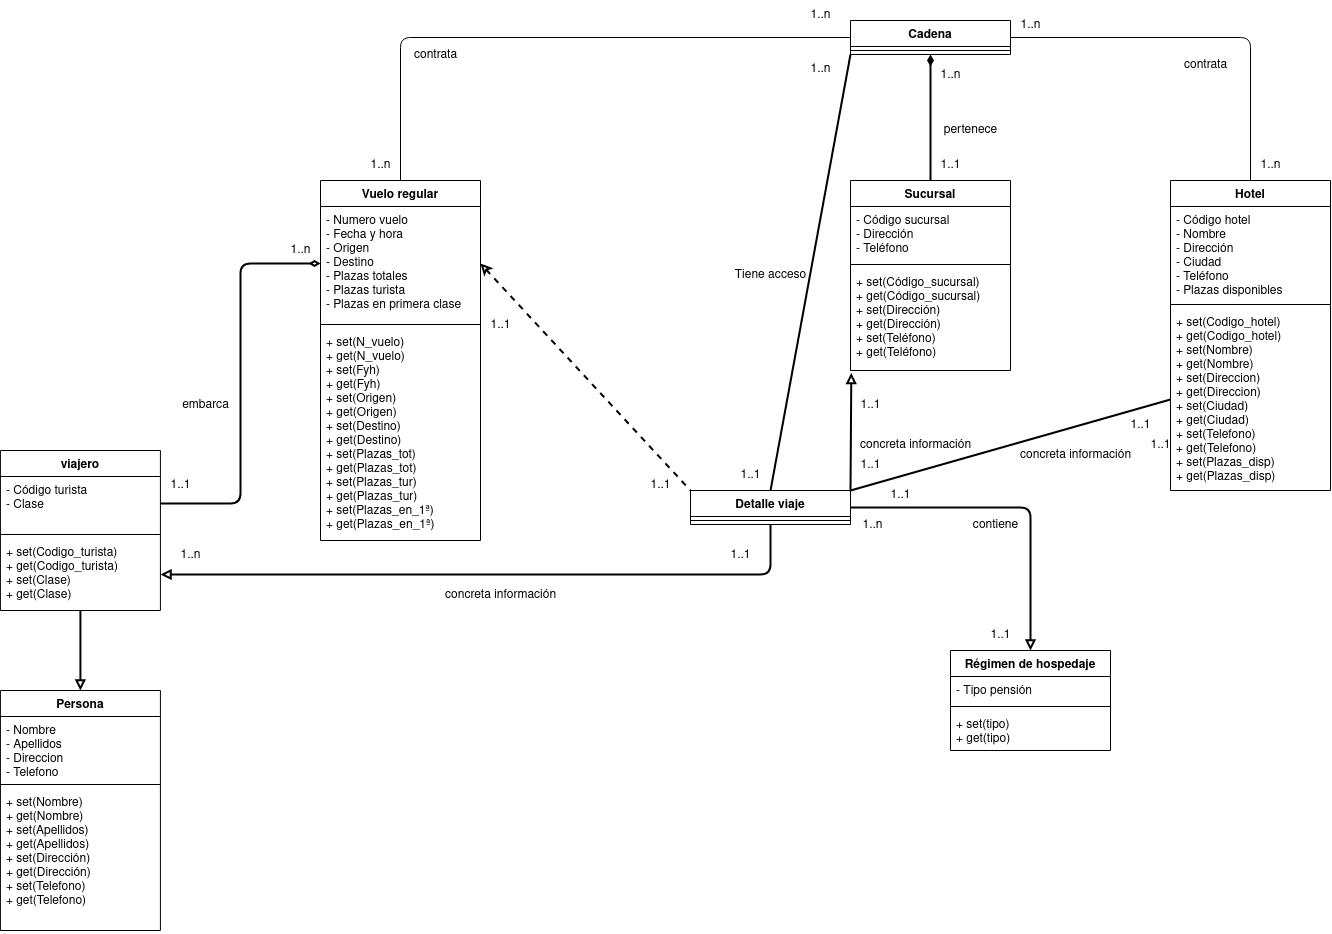

The diagram above was exported from draw.io. Its source (the exported page's mxGraphModel, read from the mxfile embedded in the PNG):
<mxGraphModel dx="2514" dy="907" grid="1" gridSize="10" guides="1" tooltips="1" connect="1" arrows="1" fold="1" page="1" pageScale="1" pageWidth="827" pageHeight="1169" math="0" shadow="0">
  <root>
    <mxCell id="0" />
    <mxCell id="1" parent="0" />
    <mxCell id="JdSMhsF9FctJAinWYd9K-1" value="Persona" style="swimlane;fontStyle=1;align=center;verticalAlign=top;childLayout=stackLayout;horizontal=1;startSize=26;horizontalStack=0;resizeParent=1;resizeParentMax=0;resizeLast=0;collapsible=1;marginBottom=0;" parent="1" vertex="1">
      <mxGeometry x="-530.0799999999999" y="750" width="160" height="240" as="geometry" />
    </mxCell>
    <mxCell id="JdSMhsF9FctJAinWYd9K-2" value="- Nombre&#10;- Apellidos&#10;- Direccion&#10;- Telefono&#10;" style="text;strokeColor=none;fillColor=none;align=left;verticalAlign=top;spacingLeft=4;spacingRight=4;overflow=hidden;rotatable=0;points=[[0,0.5],[1,0.5]];portConstraint=eastwest;" parent="JdSMhsF9FctJAinWYd9K-1" vertex="1">
      <mxGeometry y="26" width="160" height="64" as="geometry" />
    </mxCell>
    <mxCell id="JdSMhsF9FctJAinWYd9K-3" value="" style="line;strokeWidth=1;fillColor=none;align=left;verticalAlign=middle;spacingTop=-1;spacingLeft=3;spacingRight=3;rotatable=0;labelPosition=right;points=[];portConstraint=eastwest;strokeColor=inherit;" parent="JdSMhsF9FctJAinWYd9K-1" vertex="1">
      <mxGeometry y="90" width="160" height="8" as="geometry" />
    </mxCell>
    <mxCell id="JdSMhsF9FctJAinWYd9K-4" value="+ set(Nombre)&#10;+ get(Nombre)&#10;+ set(Apellidos)&#10;+ get(Apellidos)&#10;+ set(Dirección)&#10;+ get(Dirección)&#10;+ set(Telefono)&#10;+ get(Telefono)" style="text;strokeColor=none;fillColor=none;align=left;verticalAlign=top;spacingLeft=4;spacingRight=4;overflow=hidden;rotatable=0;points=[[0,0.5],[1,0.5]];portConstraint=eastwest;" parent="JdSMhsF9FctJAinWYd9K-1" vertex="1">
      <mxGeometry y="98" width="160" height="142" as="geometry" />
    </mxCell>
    <mxCell id="JdSMhsF9FctJAinWYd9K-29" style="edgeStyle=orthogonalEdgeStyle;rounded=1;sketch=0;orthogonalLoop=1;jettySize=auto;html=1;exitX=1;exitY=0.5;exitDx=0;exitDy=0;entryX=0.5;entryY=0;entryDx=0;entryDy=0;shadow=0;strokeWidth=1;endArrow=none;endFill=0;" parent="1" source="JdSMhsF9FctJAinWYd9K-5" target="JdSMhsF9FctJAinWYd9K-13" edge="1">
      <mxGeometry relative="1" as="geometry" />
    </mxCell>
    <mxCell id="JdSMhsF9FctJAinWYd9K-30" style="edgeStyle=orthogonalEdgeStyle;rounded=1;sketch=0;orthogonalLoop=1;jettySize=auto;html=1;exitX=0;exitY=0.5;exitDx=0;exitDy=0;entryX=0.5;entryY=0;entryDx=0;entryDy=0;shadow=0;strokeWidth=1;endArrow=none;endFill=0;" parent="1" source="JdSMhsF9FctJAinWYd9K-5" target="JdSMhsF9FctJAinWYd9K-17" edge="1">
      <mxGeometry relative="1" as="geometry" />
    </mxCell>
    <mxCell id="JdSMhsF9FctJAinWYd9K-5" value="Cadena" style="swimlane;fontStyle=1;align=center;verticalAlign=top;childLayout=stackLayout;horizontal=1;startSize=26;horizontalStack=0;resizeParent=1;resizeParentMax=0;resizeLast=0;collapsible=1;marginBottom=0;" parent="1" vertex="1">
      <mxGeometry x="320" y="80" width="160" height="34" as="geometry" />
    </mxCell>
    <mxCell id="JdSMhsF9FctJAinWYd9K-7" value="" style="line;strokeWidth=1;fillColor=none;align=left;verticalAlign=middle;spacingTop=-1;spacingLeft=3;spacingRight=3;rotatable=0;labelPosition=right;points=[];portConstraint=eastwest;strokeColor=inherit;" parent="JdSMhsF9FctJAinWYd9K-5" vertex="1">
      <mxGeometry y="26" width="160" height="8" as="geometry" />
    </mxCell>
    <mxCell id="JdSMhsF9FctJAinWYd9K-28" style="edgeStyle=orthogonalEdgeStyle;rounded=1;sketch=0;orthogonalLoop=1;jettySize=auto;html=1;exitX=0.5;exitY=0;exitDx=0;exitDy=0;entryX=0.5;entryY=1;entryDx=0;entryDy=0;shadow=0;strokeWidth=2;endArrow=diamondThin;endFill=1;" parent="1" source="JdSMhsF9FctJAinWYd9K-9" target="JdSMhsF9FctJAinWYd9K-5" edge="1">
      <mxGeometry relative="1" as="geometry" />
    </mxCell>
    <mxCell id="JdSMhsF9FctJAinWYd9K-9" value="Sucursal" style="swimlane;fontStyle=1;align=center;verticalAlign=top;childLayout=stackLayout;horizontal=1;startSize=26;horizontalStack=0;resizeParent=1;resizeParentMax=0;resizeLast=0;collapsible=1;marginBottom=0;" parent="1" vertex="1">
      <mxGeometry x="320" y="240" width="160" height="190" as="geometry" />
    </mxCell>
    <mxCell id="JdSMhsF9FctJAinWYd9K-10" value="- Código sucursal&#10;- Dirección&#10;- Teléfono&#10;" style="text;strokeColor=none;fillColor=none;align=left;verticalAlign=top;spacingLeft=4;spacingRight=4;overflow=hidden;rotatable=0;points=[[0,0.5],[1,0.5]];portConstraint=eastwest;" parent="JdSMhsF9FctJAinWYd9K-9" vertex="1">
      <mxGeometry y="26" width="160" height="54" as="geometry" />
    </mxCell>
    <mxCell id="JdSMhsF9FctJAinWYd9K-11" value="" style="line;strokeWidth=1;fillColor=none;align=left;verticalAlign=middle;spacingTop=-1;spacingLeft=3;spacingRight=3;rotatable=0;labelPosition=right;points=[];portConstraint=eastwest;strokeColor=inherit;" parent="JdSMhsF9FctJAinWYd9K-9" vertex="1">
      <mxGeometry y="80" width="160" height="8" as="geometry" />
    </mxCell>
    <mxCell id="JdSMhsF9FctJAinWYd9K-12" value="+ set(Código_sucursal)&#10;+ get(Código_sucursal)&#10;+ set(Dirección)&#10;+ get(Dirección)&#10;+ set(Teléfono)&#10;+ get(Teléfono)&#10;&#10;&#10;&#10;&#10;&#10;&#10;&#10;" style="text;strokeColor=none;fillColor=none;align=left;verticalAlign=top;spacingLeft=4;spacingRight=4;overflow=hidden;rotatable=0;points=[[0,0.5],[1,0.5]];portConstraint=eastwest;" parent="JdSMhsF9FctJAinWYd9K-9" vertex="1">
      <mxGeometry y="88" width="160" height="102" as="geometry" />
    </mxCell>
    <mxCell id="JdSMhsF9FctJAinWYd9K-13" value="Hotel" style="swimlane;fontStyle=1;align=center;verticalAlign=top;childLayout=stackLayout;horizontal=1;startSize=26;horizontalStack=0;resizeParent=1;resizeParentMax=0;resizeLast=0;collapsible=1;marginBottom=0;" parent="1" vertex="1">
      <mxGeometry x="640" y="240" width="160" height="310" as="geometry" />
    </mxCell>
    <mxCell id="JdSMhsF9FctJAinWYd9K-14" value="- Código hotel&#10;- Nombre&#10;- Dirección&#10;- Ciudad&#10;- Teléfono&#10;- Plazas disponibles&#10;" style="text;strokeColor=none;fillColor=none;align=left;verticalAlign=top;spacingLeft=4;spacingRight=4;overflow=hidden;rotatable=0;points=[[0,0.5],[1,0.5]];portConstraint=eastwest;" parent="JdSMhsF9FctJAinWYd9K-13" vertex="1">
      <mxGeometry y="26" width="160" height="94" as="geometry" />
    </mxCell>
    <mxCell id="JdSMhsF9FctJAinWYd9K-15" value="" style="line;strokeWidth=1;fillColor=none;align=left;verticalAlign=middle;spacingTop=-1;spacingLeft=3;spacingRight=3;rotatable=0;labelPosition=right;points=[];portConstraint=eastwest;strokeColor=inherit;" parent="JdSMhsF9FctJAinWYd9K-13" vertex="1">
      <mxGeometry y="120" width="160" height="8" as="geometry" />
    </mxCell>
    <mxCell id="JdSMhsF9FctJAinWYd9K-16" value="+ set(Codigo_hotel)&#10;+ get(Codigo_hotel)&#10;+ set(Nombre)&#10;+ get(Nombre)&#10;+ set(Direccion)&#10;+ get(Direccion)&#10;+ set(Ciudad)&#10;+ get(Ciudad)&#10;+ set(Telefono)&#10;+ get(Telefono)&#10;+ set(Plazas_disp)&#10;+ get(Plazas_disp)" style="text;strokeColor=none;fillColor=none;align=left;verticalAlign=top;spacingLeft=4;spacingRight=4;overflow=hidden;rotatable=0;points=[[0,0.5],[1,0.5]];portConstraint=eastwest;" parent="JdSMhsF9FctJAinWYd9K-13" vertex="1">
      <mxGeometry y="128" width="160" height="182" as="geometry" />
    </mxCell>
    <mxCell id="JdSMhsF9FctJAinWYd9K-17" value="Vuelo regular" style="swimlane;fontStyle=1;align=center;verticalAlign=top;childLayout=stackLayout;horizontal=1;startSize=26;horizontalStack=0;resizeParent=1;resizeParentMax=0;resizeLast=0;collapsible=1;marginBottom=0;" parent="1" vertex="1">
      <mxGeometry x="-210" y="240" width="160" height="360" as="geometry" />
    </mxCell>
    <mxCell id="JdSMhsF9FctJAinWYd9K-18" value="- Numero vuelo&#10;- Fecha y hora&#10;- Origen&#10;- Destino&#10;- Plazas totales&#10;- Plazas turista&#10;- Plazas en primera clase&#10; " style="text;strokeColor=none;fillColor=none;align=left;verticalAlign=top;spacingLeft=4;spacingRight=4;overflow=hidden;rotatable=0;points=[[0,0.5],[1,0.5]];portConstraint=eastwest;" parent="JdSMhsF9FctJAinWYd9K-17" vertex="1">
      <mxGeometry y="26" width="160" height="114" as="geometry" />
    </mxCell>
    <mxCell id="JdSMhsF9FctJAinWYd9K-19" value="" style="line;strokeWidth=1;fillColor=none;align=left;verticalAlign=middle;spacingTop=-1;spacingLeft=3;spacingRight=3;rotatable=0;labelPosition=right;points=[];portConstraint=eastwest;strokeColor=inherit;" parent="JdSMhsF9FctJAinWYd9K-17" vertex="1">
      <mxGeometry y="140" width="160" height="8" as="geometry" />
    </mxCell>
    <mxCell id="JdSMhsF9FctJAinWYd9K-20" value="+ set(N_vuelo)&#10;+ get(N_vuelo)&#10;+ set(Fyh)&#10;+ get(Fyh)&#10;+ set(Origen)&#10;+ get(Origen)&#10;+ set(Destino)&#10;+ get(Destino)&#10;+ set(Plazas_tot)&#10;+ get(Plazas_tot)&#10;+ set(Plazas_tur)&#10;+ get(Plazas_tur)&#10;+ set(Plazas_en_1ª)&#10;+ get(Plazas_en_1ª)&#10;" style="text;strokeColor=none;fillColor=none;align=left;verticalAlign=top;spacingLeft=4;spacingRight=4;overflow=hidden;rotatable=0;points=[[0,0.5],[1,0.5]];portConstraint=eastwest;" parent="JdSMhsF9FctJAinWYd9K-17" vertex="1">
      <mxGeometry y="148" width="160" height="212" as="geometry" />
    </mxCell>
    <mxCell id="JdSMhsF9FctJAinWYd9K-25" style="edgeStyle=orthogonalEdgeStyle;rounded=1;orthogonalLoop=1;jettySize=auto;html=1;exitX=0.5;exitY=1;exitDx=0;exitDy=0;entryX=0.5;entryY=0;entryDx=0;entryDy=0;endArrow=block;endFill=0;shadow=0;strokeWidth=2;" parent="1" source="JdSMhsF9FctJAinWYd9K-21" target="JdSMhsF9FctJAinWYd9K-1" edge="1">
      <mxGeometry relative="1" as="geometry" />
    </mxCell>
    <mxCell id="JdSMhsF9FctJAinWYd9K-21" value="viajero" style="swimlane;fontStyle=1;align=center;verticalAlign=top;childLayout=stackLayout;horizontal=1;startSize=26;horizontalStack=0;resizeParent=1;resizeParentMax=0;resizeLast=0;collapsible=1;marginBottom=0;" parent="1" vertex="1">
      <mxGeometry x="-530.0799999999999" y="510" width="160" height="160" as="geometry" />
    </mxCell>
    <mxCell id="JdSMhsF9FctJAinWYd9K-22" value="- Código turista&#10;- Clase" style="text;strokeColor=none;fillColor=none;align=left;verticalAlign=top;spacingLeft=4;spacingRight=4;overflow=hidden;rotatable=0;points=[[0,0.5],[1,0.5]];portConstraint=eastwest;" parent="JdSMhsF9FctJAinWYd9K-21" vertex="1">
      <mxGeometry y="26" width="160" height="54" as="geometry" />
    </mxCell>
    <mxCell id="JdSMhsF9FctJAinWYd9K-23" value="" style="line;strokeWidth=1;fillColor=none;align=left;verticalAlign=middle;spacingTop=-1;spacingLeft=3;spacingRight=3;rotatable=0;labelPosition=right;points=[];portConstraint=eastwest;strokeColor=inherit;" parent="JdSMhsF9FctJAinWYd9K-21" vertex="1">
      <mxGeometry y="80" width="160" height="8" as="geometry" />
    </mxCell>
    <mxCell id="JdSMhsF9FctJAinWYd9K-24" value="+ set(Codigo_turista)&#10;+ get(Codigo_turista)&#10;+ set(Clase)&#10;+ get(Clase)" style="text;strokeColor=none;fillColor=none;align=left;verticalAlign=top;spacingLeft=4;spacingRight=4;overflow=hidden;rotatable=0;points=[[0,0.5],[1,0.5]];portConstraint=eastwest;" parent="JdSMhsF9FctJAinWYd9K-21" vertex="1">
      <mxGeometry y="88" width="160" height="72" as="geometry" />
    </mxCell>
    <mxCell id="JdSMhsF9FctJAinWYd9K-32" value="1..n" style="text;html=1;align=center;verticalAlign=middle;resizable=0;points=[];autosize=1;strokeColor=none;fillColor=none;" parent="1" vertex="1">
      <mxGeometry x="400" y="120" width="40" height="30" as="geometry" />
    </mxCell>
    <mxCell id="JdSMhsF9FctJAinWYd9K-34" value="1..n" style="text;html=1;align=center;verticalAlign=middle;resizable=0;points=[];autosize=1;strokeColor=none;fillColor=none;" parent="1" vertex="1">
      <mxGeometry x="480" y="70" width="40" height="30" as="geometry" />
    </mxCell>
    <mxCell id="JdSMhsF9FctJAinWYd9K-37" value="1..n" style="text;html=1;align=center;verticalAlign=middle;resizable=0;points=[];autosize=1;strokeColor=none;fillColor=none;" parent="1" vertex="1">
      <mxGeometry x="270" y="60" width="40" height="30" as="geometry" />
    </mxCell>
    <mxCell id="AL4pqM0GW25x5PPiIJvI-7" style="edgeStyle=none;rounded=0;orthogonalLoop=1;jettySize=auto;html=1;exitX=1;exitY=0;exitDx=0;exitDy=0;entryX=0.005;entryY=1.024;entryDx=0;entryDy=0;entryPerimeter=0;endArrow=block;endFill=0;startArrow=none;startFill=0;strokeWidth=2;" parent="1" source="JdSMhsF9FctJAinWYd9K-39" target="JdSMhsF9FctJAinWYd9K-12" edge="1">
      <mxGeometry relative="1" as="geometry" />
    </mxCell>
    <mxCell id="AL4pqM0GW25x5PPiIJvI-8" style="edgeStyle=none;rounded=0;orthogonalLoop=1;jettySize=auto;html=1;exitX=1;exitY=0;exitDx=0;exitDy=0;entryX=0;entryY=0.5;entryDx=0;entryDy=0;endArrow=none;endFill=0;startArrow=none;startFill=0;strokeWidth=2;" parent="1" source="JdSMhsF9FctJAinWYd9K-39" target="JdSMhsF9FctJAinWYd9K-16" edge="1">
      <mxGeometry relative="1" as="geometry" />
    </mxCell>
    <mxCell id="AL4pqM0GW25x5PPiIJvI-37" style="edgeStyle=none;rounded=1;orthogonalLoop=1;jettySize=auto;html=1;exitX=0.5;exitY=0;exitDx=0;exitDy=0;entryX=0;entryY=1;entryDx=0;entryDy=0;strokeWidth=2;startArrow=none;startFill=0;endArrow=none;endFill=0;" parent="1" source="JdSMhsF9FctJAinWYd9K-39" target="JdSMhsF9FctJAinWYd9K-5" edge="1">
      <mxGeometry relative="1" as="geometry" />
    </mxCell>
    <mxCell id="JdSMhsF9FctJAinWYd9K-39" value="Detalle viaje" style="swimlane;fontStyle=1;align=center;verticalAlign=top;childLayout=stackLayout;horizontal=1;startSize=26;horizontalStack=0;resizeParent=1;resizeParentMax=0;resizeLast=0;collapsible=1;marginBottom=0;" parent="1" vertex="1">
      <mxGeometry x="160" y="550" width="160" height="34" as="geometry" />
    </mxCell>
    <mxCell id="JdSMhsF9FctJAinWYd9K-41" value="" style="line;strokeWidth=1;fillColor=none;align=left;verticalAlign=middle;spacingTop=-1;spacingLeft=3;spacingRight=3;rotatable=0;labelPosition=right;points=[];portConstraint=eastwest;strokeColor=inherit;" parent="JdSMhsF9FctJAinWYd9K-39" vertex="1">
      <mxGeometry y="26" width="160" height="8" as="geometry" />
    </mxCell>
    <mxCell id="AL4pqM0GW25x5PPiIJvI-10" style="edgeStyle=orthogonalEdgeStyle;rounded=1;orthogonalLoop=1;jettySize=auto;html=1;exitX=1;exitY=0.5;exitDx=0;exitDy=0;entryX=0;entryY=0.5;entryDx=0;entryDy=0;strokeWidth=2;endArrow=diamondThin;endFill=0;" parent="1" source="JdSMhsF9FctJAinWYd9K-22" target="JdSMhsF9FctJAinWYd9K-18" edge="1">
      <mxGeometry relative="1" as="geometry" />
    </mxCell>
    <mxCell id="AL4pqM0GW25x5PPiIJvI-12" style="edgeStyle=orthogonalEdgeStyle;rounded=1;orthogonalLoop=1;jettySize=auto;html=1;exitX=1;exitY=0.5;exitDx=0;exitDy=0;strokeWidth=2;startArrow=block;startFill=0;endArrow=none;endFill=0;entryX=0.5;entryY=1;entryDx=0;entryDy=0;" parent="1" source="JdSMhsF9FctJAinWYd9K-24" target="JdSMhsF9FctJAinWYd9K-39" edge="1">
      <mxGeometry relative="1" as="geometry">
        <mxPoint x="160" y="610" as="targetPoint" />
        <Array as="points">
          <mxPoint x="240" y="634" />
        </Array>
      </mxGeometry>
    </mxCell>
    <mxCell id="AL4pqM0GW25x5PPiIJvI-23" style="edgeStyle=orthogonalEdgeStyle;rounded=1;orthogonalLoop=1;jettySize=auto;html=1;exitX=0.5;exitY=0;exitDx=0;exitDy=0;entryX=1;entryY=0.5;entryDx=0;entryDy=0;strokeWidth=2;startArrow=block;startFill=0;endArrow=none;endFill=0;" parent="1" source="AL4pqM0GW25x5PPiIJvI-13" target="JdSMhsF9FctJAinWYd9K-39" edge="1">
      <mxGeometry relative="1" as="geometry" />
    </mxCell>
    <mxCell id="AL4pqM0GW25x5PPiIJvI-13" value="Régimen de hospedaje" style="swimlane;fontStyle=1;align=center;verticalAlign=top;childLayout=stackLayout;horizontal=1;startSize=26;horizontalStack=0;resizeParent=1;resizeParentMax=0;resizeLast=0;collapsible=1;marginBottom=0;" parent="1" vertex="1">
      <mxGeometry x="420" y="710" width="160" height="100" as="geometry" />
    </mxCell>
    <mxCell id="AL4pqM0GW25x5PPiIJvI-14" value="- Tipo pensión" style="text;strokeColor=none;fillColor=none;align=left;verticalAlign=top;spacingLeft=4;spacingRight=4;overflow=hidden;rotatable=0;points=[[0,0.5],[1,0.5]];portConstraint=eastwest;" parent="AL4pqM0GW25x5PPiIJvI-13" vertex="1">
      <mxGeometry y="26" width="160" height="26" as="geometry" />
    </mxCell>
    <mxCell id="AL4pqM0GW25x5PPiIJvI-15" value="" style="line;strokeWidth=1;fillColor=none;align=left;verticalAlign=middle;spacingTop=-1;spacingLeft=3;spacingRight=3;rotatable=0;labelPosition=right;points=[];portConstraint=eastwest;strokeColor=inherit;" parent="AL4pqM0GW25x5PPiIJvI-13" vertex="1">
      <mxGeometry y="52" width="160" height="8" as="geometry" />
    </mxCell>
    <mxCell id="AL4pqM0GW25x5PPiIJvI-16" value="+ set(tipo)&#10;+ get(tipo)&#10;" style="text;strokeColor=none;fillColor=none;align=left;verticalAlign=top;spacingLeft=4;spacingRight=4;overflow=hidden;rotatable=0;points=[[0,0.5],[1,0.5]];portConstraint=eastwest;" parent="AL4pqM0GW25x5PPiIJvI-13" vertex="1">
      <mxGeometry y="60" width="160" height="40" as="geometry" />
    </mxCell>
    <mxCell id="AL4pqM0GW25x5PPiIJvI-24" value="1..n" style="text;html=1;align=center;verticalAlign=middle;resizable=0;points=[];autosize=1;strokeColor=none;fillColor=none;" parent="1" vertex="1">
      <mxGeometry x="-360" y="600" width="40" height="30" as="geometry" />
    </mxCell>
    <mxCell id="AL4pqM0GW25x5PPiIJvI-26" value="1..1" style="text;html=1;align=center;verticalAlign=middle;resizable=0;points=[];autosize=1;strokeColor=none;fillColor=none;" parent="1" vertex="1">
      <mxGeometry x="320" y="450" width="40" height="30" as="geometry" />
    </mxCell>
    <mxCell id="AL4pqM0GW25x5PPiIJvI-27" value="1..1" style="text;html=1;align=center;verticalAlign=middle;resizable=0;points=[];autosize=1;strokeColor=none;fillColor=none;" parent="1" vertex="1">
      <mxGeometry x="590" y="470" width="40" height="30" as="geometry" />
    </mxCell>
    <mxCell id="AL4pqM0GW25x5PPiIJvI-28" value="1..1" style="text;html=1;align=center;verticalAlign=middle;resizable=0;points=[];autosize=1;strokeColor=none;fillColor=none;" parent="1" vertex="1">
      <mxGeometry x="450" y="680" width="40" height="30" as="geometry" />
    </mxCell>
    <mxCell id="AL4pqM0GW25x5PPiIJvI-32" value="1..1" style="text;html=1;align=center;verticalAlign=middle;resizable=0;points=[];autosize=1;strokeColor=none;fillColor=none;" parent="1" vertex="1">
      <mxGeometry x="-370.08" y="530" width="40" height="30" as="geometry" />
    </mxCell>
    <mxCell id="AL4pqM0GW25x5PPiIJvI-33" value="1..n" style="text;html=1;align=center;verticalAlign=middle;resizable=0;points=[];autosize=1;strokeColor=none;fillColor=none;" parent="1" vertex="1">
      <mxGeometry x="322" y="570" width="40" height="30" as="geometry" />
    </mxCell>
    <mxCell id="AL4pqM0GW25x5PPiIJvI-34" value="1..n" style="text;html=1;align=center;verticalAlign=middle;resizable=0;points=[];autosize=1;strokeColor=none;fillColor=none;" parent="1" vertex="1">
      <mxGeometry x="720" y="210" width="40" height="30" as="geometry" />
    </mxCell>
    <mxCell id="AL4pqM0GW25x5PPiIJvI-35" value="embarca" style="text;html=1;align=center;verticalAlign=middle;resizable=0;points=[];autosize=1;strokeColor=none;fillColor=none;" parent="1" vertex="1">
      <mxGeometry x="-360" y="450" width="70" height="30" as="geometry" />
    </mxCell>
    <mxCell id="AL4pqM0GW25x5PPiIJvI-36" style="rounded=1;orthogonalLoop=1;jettySize=auto;html=1;exitX=1;exitY=0.5;exitDx=0;exitDy=0;entryX=0;entryY=0;entryDx=0;entryDy=0;strokeWidth=2;startArrow=classic;startFill=0;endArrow=none;endFill=0;dashed=1;" parent="1" source="JdSMhsF9FctJAinWYd9K-18" target="JdSMhsF9FctJAinWYd9K-39" edge="1">
      <mxGeometry relative="1" as="geometry" />
    </mxCell>
    <mxCell id="AL4pqM0GW25x5PPiIJvI-38" value="1..n" style="text;html=1;align=center;verticalAlign=middle;resizable=0;points=[];autosize=1;strokeColor=none;fillColor=none;" parent="1" vertex="1">
      <mxGeometry x="270" y="114" width="40" height="30" as="geometry" />
    </mxCell>
    <mxCell id="AL4pqM0GW25x5PPiIJvI-39" value="1..1" style="text;html=1;align=center;verticalAlign=middle;resizable=0;points=[];autosize=1;strokeColor=none;fillColor=none;" parent="1" vertex="1">
      <mxGeometry x="200" y="520" width="40" height="30" as="geometry" />
    </mxCell>
    <mxCell id="AL4pqM0GW25x5PPiIJvI-40" value="1..1" style="text;html=1;align=center;verticalAlign=middle;resizable=0;points=[];autosize=1;strokeColor=none;fillColor=none;" parent="1" vertex="1">
      <mxGeometry x="190" y="600" width="40" height="30" as="geometry" />
    </mxCell>
    <mxCell id="UqulcxsK41BPf29gKq_z-1" value="1..n" style="text;html=1;align=center;verticalAlign=middle;resizable=0;points=[];autosize=1;strokeColor=none;fillColor=none;" parent="1" vertex="1">
      <mxGeometry x="-250" y="295" width="40" height="30" as="geometry" />
    </mxCell>
    <mxCell id="UqulcxsK41BPf29gKq_z-2" value="1..1" style="text;html=1;align=center;verticalAlign=middle;resizable=0;points=[];autosize=1;strokeColor=none;fillColor=none;" parent="1" vertex="1">
      <mxGeometry x="320" y="510" width="40" height="30" as="geometry" />
    </mxCell>
    <mxCell id="UqulcxsK41BPf29gKq_z-3" value="1..1" style="text;html=1;align=center;verticalAlign=middle;resizable=0;points=[];autosize=1;strokeColor=none;fillColor=none;" parent="1" vertex="1">
      <mxGeometry x="350" y="540" width="40" height="30" as="geometry" />
    </mxCell>
    <mxCell id="UqulcxsK41BPf29gKq_z-4" value="1..1" style="text;html=1;align=center;verticalAlign=middle;resizable=0;points=[];autosize=1;strokeColor=none;fillColor=none;" parent="1" vertex="1">
      <mxGeometry x="110" y="530" width="40" height="30" as="geometry" />
    </mxCell>
    <mxCell id="UqulcxsK41BPf29gKq_z-5" value="1..1" style="text;html=1;align=center;verticalAlign=middle;resizable=0;points=[];autosize=1;strokeColor=none;fillColor=none;" parent="1" vertex="1">
      <mxGeometry x="610" y="490" width="40" height="30" as="geometry" />
    </mxCell>
    <mxCell id="UqulcxsK41BPf29gKq_z-6" value="1..1" style="text;html=1;align=center;verticalAlign=middle;resizable=0;points=[];autosize=1;strokeColor=none;fillColor=none;" parent="1" vertex="1">
      <mxGeometry x="-50" y="370" width="40" height="30" as="geometry" />
    </mxCell>
    <mxCell id="UqulcxsK41BPf29gKq_z-7" value="1..n" style="text;html=1;align=center;verticalAlign=middle;resizable=0;points=[];autosize=1;strokeColor=none;fillColor=none;" parent="1" vertex="1">
      <mxGeometry x="-170" y="210" width="40" height="30" as="geometry" />
    </mxCell>
    <mxCell id="UqulcxsK41BPf29gKq_z-8" value="1..1" style="text;html=1;align=center;verticalAlign=middle;resizable=0;points=[];autosize=1;strokeColor=none;fillColor=none;" parent="1" vertex="1">
      <mxGeometry x="400" y="210" width="40" height="30" as="geometry" />
    </mxCell>
    <mxCell id="UqulcxsK41BPf29gKq_z-9" value="Tiene acceso" style="text;html=1;align=center;verticalAlign=middle;resizable=0;points=[];autosize=1;strokeColor=none;fillColor=none;" parent="1" vertex="1">
      <mxGeometry x="195" y="320" width="90" height="30" as="geometry" />
    </mxCell>
    <mxCell id="UqulcxsK41BPf29gKq_z-10" value="pertenece" style="text;html=1;align=center;verticalAlign=middle;resizable=0;points=[];autosize=1;strokeColor=none;fillColor=none;" parent="1" vertex="1">
      <mxGeometry x="400" y="175" width="80" height="30" as="geometry" />
    </mxCell>
    <mxCell id="UqulcxsK41BPf29gKq_z-11" value="contrata" style="text;html=1;align=center;verticalAlign=middle;resizable=0;points=[];autosize=1;strokeColor=none;fillColor=none;" parent="1" vertex="1">
      <mxGeometry x="640" y="110" width="70" height="30" as="geometry" />
    </mxCell>
    <mxCell id="UqulcxsK41BPf29gKq_z-12" value="contiene" style="text;html=1;align=center;verticalAlign=middle;resizable=0;points=[];autosize=1;strokeColor=none;fillColor=none;" parent="1" vertex="1">
      <mxGeometry x="430" y="570" width="70" height="30" as="geometry" />
    </mxCell>
    <mxCell id="UqulcxsK41BPf29gKq_z-13" value="concreta información" style="text;html=1;align=center;verticalAlign=middle;resizable=0;points=[];autosize=1;strokeColor=none;fillColor=none;" parent="1" vertex="1">
      <mxGeometry x="-95" y="640" width="130" height="30" as="geometry" />
    </mxCell>
    <mxCell id="UqulcxsK41BPf29gKq_z-14" value="contrata" style="text;html=1;align=center;verticalAlign=middle;resizable=0;points=[];autosize=1;strokeColor=none;fillColor=none;" parent="1" vertex="1">
      <mxGeometry x="-130" y="100" width="70" height="30" as="geometry" />
    </mxCell>
    <mxCell id="oeNF0Vdm8W6UoPr6TSs_-1" value="concreta información" style="text;html=1;align=center;verticalAlign=middle;resizable=0;points=[];autosize=1;strokeColor=none;fillColor=none;" vertex="1" parent="1">
      <mxGeometry x="480" y="500" width="130" height="30" as="geometry" />
    </mxCell>
    <mxCell id="oeNF0Vdm8W6UoPr6TSs_-2" value="concreta información" style="text;html=1;align=center;verticalAlign=middle;resizable=0;points=[];autosize=1;strokeColor=none;fillColor=none;" vertex="1" parent="1">
      <mxGeometry x="320" y="490" width="130" height="30" as="geometry" />
    </mxCell>
  </root>
</mxGraphModel>